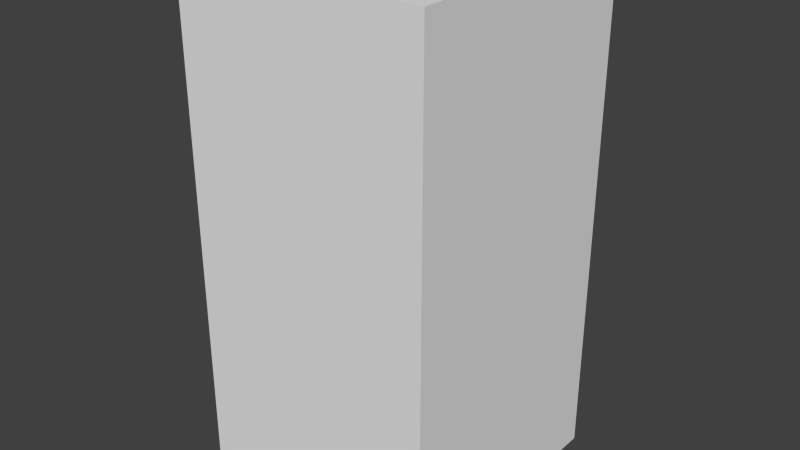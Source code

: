 # Source: brownArrowSix.blend  (saved by Blender 2.68.0; exported with 4.5.12 LTS)
import bpy
from mathutils import Matrix  # noqa: F401  (used for matrix-valued properties, if any)

bpy.ops.wm.read_factory_settings(use_empty=True)
scene = bpy.context.scene
scene.name = 'Scene'

# ---- collections
col_collection_1 = bpy.data.collections.new('Collection 1'); scene.collection.children.link(col_collection_1)

# ---- world
world_world = bpy.data.worlds.new('World'); scene.world = world_world
world_world.color = (0.05088, 0.05088, 0.05088)
world_world.use_sun_shadow = False
world_world.sun_shadow_jitter_overblur = 0.0
world_world.cycles.sampling_method = 'MANUAL'
world_world.cycles.sample_map_resolution = 256

# ---- meshes
me_brownarrowsix = bpy.data.meshes.new('brownArrowSix')
me_brownarrowsix.from_pydata([(-0.5, -0.5, -1.0), (-0.5, 0.5, -1.0), (0.5, 0.5, -1.0), (0.5, -0.5, -1.0), (-0.5, -0.5, 1.0), (-0.5, 0.5, 1.0), (0.5, 0.5, 1.0), (0.5, -0.5, 1.0)], [], [(4, 5, 1, 0), (5, 6, 2, 1), (6, 7, 3, 2), (7, 4, 0, 3), (0, 1, 2, 3), (7, 6, 5, 4)])
me_brownarrowsix.use_remesh_preserve_volume = False
me_brownarrowsix.use_remesh_preserve_attributes = False
me_brownarrowsix.use_mirror_vertex_groups = False
me_brownarrowsix.update()

# ---- objects
ob_brownarrowsix = bpy.data.objects.new('brownArrowSix', me_brownarrowsix)

# ---- transforms, parenting, visibility, modifiers, constraints
ob_brownarrowsix.location = (0.0, 0.0, 0.0)
ob_brownarrowsix.lineart.crease_threshold = 0.0

# ---- collection membership
col_collection_1.objects.link(ob_brownarrowsix)

# ---- scene / render settings (as saved in the file)
scene.frame_start = 1; scene.frame_end = 250; scene.frame_set(1)
scene.render.engine = 'BLENDER_EEVEE_NEXT'
scene.render.image_settings.color_mode = 'RGB'
scene.render.image_settings.compression = 90
scene.render.resolution_percentage = 50
scene.render.dither_intensity = 0.0
scene.cycles.use_denoising = False
scene.cycles.samples = 10
scene.cycles.sampling_pattern = 'TABULATED_SOBOL'
scene.cycles.light_sampling_threshold = 0.0
scene.cycles.use_adaptive_sampling = False
scene.cycles.use_light_tree = False
scene.cycles.blur_glossy = 0.0
scene.cycles.volume_bounces = 1
scene.cycles.pixel_filter_type = 'GAUSSIAN'
scene.cycles.sample_clamp_indirect = 0.0
scene.view_settings.view_transform = 'Standard'
bpy.context.view_layer.update()

# ---- added for rendering (the .blend has no active camera and no usable light): camera, sun
cam_auto = bpy.data.cameras.new('AutoCamera')
cam_auto.lens = 50.0
cam_auto.sensor_width = 36.0
cam_auto.clip_end = 1000.0
ob_auto_camera = bpy.data.objects.new('AutoCamera', cam_auto)
scene.collection.objects.link(ob_auto_camera)
ob_auto_camera.location = (2.26633, -2.71959, 1.81306)
ob_auto_camera.rotation_euler = (1.09748, -7.21219e-08, 0.694738)
scene.camera = ob_auto_camera
light_auto_sun = bpy.data.lights.new('AutoSun', 'SUN')
light_auto_sun.energy = 3.0
light_auto_sun.angle = 0.0523599
ob_auto_sun = bpy.data.objects.new('AutoSun', light_auto_sun)
scene.collection.objects.link(ob_auto_sun)
ob_auto_sun.rotation_euler = (0.872665, 0.174533, 0.523599)
bpy.context.view_layer.update()
